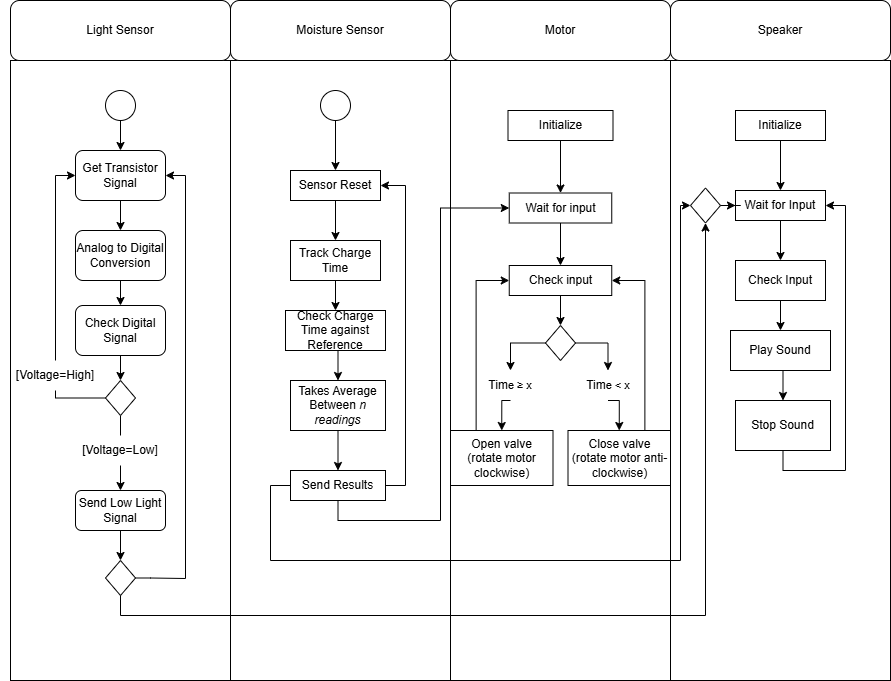

The diagram above was exported from draw.io. Its source (the exported page's mxGraphModel, read from the mxfile embedded in the PNG):
<mxGraphModel dx="1892" dy="1662" grid="1" gridSize="10" guides="1" tooltips="1" connect="1" arrows="1" fold="1" page="1" pageScale="1" pageWidth="850" pageHeight="1100" math="0" shadow="0">
  <root>
    <mxCell id="0" />
    <mxCell id="1" parent="0" />
    <mxCell id="Q88nKcoqorlPdalBP97h-1" value="" style="rounded=0;whiteSpace=wrap;html=1;" parent="1" vertex="1">
      <mxGeometry y="40" width="220" height="620" as="geometry" />
    </mxCell>
    <mxCell id="Q88nKcoqorlPdalBP97h-2" value="" style="rounded=0;whiteSpace=wrap;html=1;" parent="1" vertex="1">
      <mxGeometry x="220" y="40" width="220" height="620" as="geometry" />
    </mxCell>
    <mxCell id="Q88nKcoqorlPdalBP97h-4" value="" style="rounded=0;whiteSpace=wrap;html=1;" parent="1" vertex="1">
      <mxGeometry x="440" y="40" width="220" height="620" as="geometry" />
    </mxCell>
    <mxCell id="i0igHgoibUx0xFQssL-V-10" style="edgeStyle=orthogonalEdgeStyle;rounded=0;orthogonalLoop=1;jettySize=auto;html=1;exitX=0.5;exitY=1;exitDx=0;exitDy=0;entryX=0.5;entryY=0;entryDx=0;entryDy=0;" parent="1" source="i0igHgoibUx0xFQssL-V-1" target="i0igHgoibUx0xFQssL-V-4" edge="1">
      <mxGeometry relative="1" as="geometry" />
    </mxCell>
    <mxCell id="i0igHgoibUx0xFQssL-V-1" value="Sensor Reset" style="rounded=0;whiteSpace=wrap;html=1;" parent="1" vertex="1">
      <mxGeometry x="280" y="150" width="90" height="30" as="geometry" />
    </mxCell>
    <mxCell id="i0igHgoibUx0xFQssL-V-9" style="edgeStyle=orthogonalEdgeStyle;rounded=0;orthogonalLoop=1;jettySize=auto;html=1;exitX=0.5;exitY=1;exitDx=0;exitDy=0;entryX=0.5;entryY=0;entryDx=0;entryDy=0;" parent="1" source="7PFAw6VoUgg5CAal6hvp-2" target="i0igHgoibUx0xFQssL-V-1" edge="1">
      <mxGeometry relative="1" as="geometry">
        <mxPoint x="325" y="100" as="sourcePoint" />
      </mxGeometry>
    </mxCell>
    <mxCell id="i0igHgoibUx0xFQssL-V-11" style="edgeStyle=orthogonalEdgeStyle;rounded=0;orthogonalLoop=1;jettySize=auto;html=1;exitX=0.5;exitY=1;exitDx=0;exitDy=0;entryX=0.5;entryY=0;entryDx=0;entryDy=0;" parent="1" source="i0igHgoibUx0xFQssL-V-4" target="i0igHgoibUx0xFQssL-V-5" edge="1">
      <mxGeometry relative="1" as="geometry" />
    </mxCell>
    <mxCell id="i0igHgoibUx0xFQssL-V-4" value="Track Charge Time" style="rounded=0;whiteSpace=wrap;html=1;" parent="1" vertex="1">
      <mxGeometry x="280" y="220" width="90" height="40" as="geometry" />
    </mxCell>
    <mxCell id="i0igHgoibUx0xFQssL-V-12" style="edgeStyle=orthogonalEdgeStyle;rounded=0;orthogonalLoop=1;jettySize=auto;html=1;exitX=0.5;exitY=1;exitDx=0;exitDy=0;entryX=0.5;entryY=0;entryDx=0;entryDy=0;" parent="1" source="i0igHgoibUx0xFQssL-V-5" target="i0igHgoibUx0xFQssL-V-6" edge="1">
      <mxGeometry relative="1" as="geometry" />
    </mxCell>
    <mxCell id="i0igHgoibUx0xFQssL-V-5" value="Check Charge Time against Reference" style="rounded=0;whiteSpace=wrap;html=1;" parent="1" vertex="1">
      <mxGeometry x="275" y="290" width="100" height="40" as="geometry" />
    </mxCell>
    <mxCell id="i0igHgoibUx0xFQssL-V-13" style="edgeStyle=orthogonalEdgeStyle;rounded=0;orthogonalLoop=1;jettySize=auto;html=1;exitX=0.5;exitY=1;exitDx=0;exitDy=0;entryX=0.5;entryY=0;entryDx=0;entryDy=0;" parent="1" source="i0igHgoibUx0xFQssL-V-6" target="i0igHgoibUx0xFQssL-V-7" edge="1">
      <mxGeometry relative="1" as="geometry" />
    </mxCell>
    <mxCell id="i0igHgoibUx0xFQssL-V-6" value="Takes Average Between &lt;i&gt;n&lt;u&gt; &lt;/u&gt;readings&lt;/i&gt;" style="rounded=0;whiteSpace=wrap;html=1;" parent="1" vertex="1">
      <mxGeometry x="280" y="360" width="95" height="50" as="geometry" />
    </mxCell>
    <mxCell id="7PFAw6VoUgg5CAal6hvp-5" style="edgeStyle=orthogonalEdgeStyle;rounded=0;orthogonalLoop=1;jettySize=auto;html=1;exitX=1;exitY=0.5;exitDx=0;exitDy=0;entryX=1;entryY=0.5;entryDx=0;entryDy=0;" parent="1" source="i0igHgoibUx0xFQssL-V-7" target="i0igHgoibUx0xFQssL-V-1" edge="1">
      <mxGeometry relative="1" as="geometry" />
    </mxCell>
    <mxCell id="qIrwvkeeg81BqqU3joLw-25" style="edgeStyle=orthogonalEdgeStyle;rounded=0;orthogonalLoop=1;jettySize=auto;html=1;exitX=0.5;exitY=1;exitDx=0;exitDy=0;entryX=0;entryY=0.5;entryDx=0;entryDy=0;" parent="1" source="i0igHgoibUx0xFQssL-V-7" target="qIrwvkeeg81BqqU3joLw-4" edge="1">
      <mxGeometry relative="1" as="geometry">
        <mxPoint x="460" y="187.5" as="targetPoint" />
        <Array as="points">
          <mxPoint x="328" y="500" />
          <mxPoint x="430" y="500" />
          <mxPoint x="430" y="188" />
        </Array>
      </mxGeometry>
    </mxCell>
    <mxCell id="i0igHgoibUx0xFQssL-V-7" value="Send Results" style="rounded=0;whiteSpace=wrap;html=1;" parent="1" vertex="1">
      <mxGeometry x="280" y="450" width="95" height="30" as="geometry" />
    </mxCell>
    <mxCell id="Q88nKcoqorlPdalBP97h-5" value="" style="rounded=0;whiteSpace=wrap;html=1;" parent="1" vertex="1">
      <mxGeometry x="660" y="40" width="220" height="620" as="geometry" />
    </mxCell>
    <mxCell id="7PFAw6VoUgg5CAal6hvp-1" style="edgeStyle=orthogonalEdgeStyle;rounded=0;orthogonalLoop=1;jettySize=auto;html=1;exitX=0;exitY=0.5;exitDx=0;exitDy=0;entryX=0;entryY=0.5;entryDx=0;entryDy=0;" parent="1" source="i0igHgoibUx0xFQssL-V-7" target="AUYRWHGpEvsEWkvCqt9V-1" edge="1">
      <mxGeometry relative="1" as="geometry">
        <Array as="points">
          <mxPoint x="260" y="465" />
          <mxPoint x="260" y="540" />
          <mxPoint x="670" y="540" />
          <mxPoint x="670" y="185" />
        </Array>
      </mxGeometry>
    </mxCell>
    <mxCell id="Q88nKcoqorlPdalBP97h-6" value="Light Sensor" style="rounded=1;whiteSpace=wrap;html=1;" parent="1" vertex="1">
      <mxGeometry y="-20" width="220" height="60" as="geometry" />
    </mxCell>
    <mxCell id="Q88nKcoqorlPdalBP97h-7" value="Moisture Sensor" style="rounded=1;whiteSpace=wrap;html=1;" parent="1" vertex="1">
      <mxGeometry x="220" y="-20" width="220" height="60" as="geometry" />
    </mxCell>
    <mxCell id="Q88nKcoqorlPdalBP97h-8" value="Motor" style="rounded=1;whiteSpace=wrap;html=1;" parent="1" vertex="1">
      <mxGeometry x="440" y="-20" width="220" height="60" as="geometry" />
    </mxCell>
    <mxCell id="Q88nKcoqorlPdalBP97h-9" value="Speaker" style="rounded=1;whiteSpace=wrap;html=1;" parent="1" vertex="1">
      <mxGeometry x="660" y="-20" width="220" height="60" as="geometry" />
    </mxCell>
    <mxCell id="Q88nKcoqorlPdalBP97h-24" style="edgeStyle=orthogonalEdgeStyle;rounded=0;orthogonalLoop=1;jettySize=auto;html=1;exitX=0.5;exitY=1;exitDx=0;exitDy=0;entryX=0.5;entryY=0;entryDx=0;entryDy=0;" parent="1" source="Q88nKcoqorlPdalBP97h-10" target="Q88nKcoqorlPdalBP97h-11" edge="1">
      <mxGeometry relative="1" as="geometry" />
    </mxCell>
    <mxCell id="Q88nKcoqorlPdalBP97h-10" value="" style="ellipse;whiteSpace=wrap;html=1;aspect=fixed;" parent="1" vertex="1">
      <mxGeometry x="95" y="70" width="30" height="30" as="geometry" />
    </mxCell>
    <mxCell id="Q88nKcoqorlPdalBP97h-38" value="" style="edgeStyle=orthogonalEdgeStyle;rounded=0;orthogonalLoop=1;jettySize=auto;html=1;" parent="1" source="Q88nKcoqorlPdalBP97h-11" target="Q88nKcoqorlPdalBP97h-37" edge="1">
      <mxGeometry relative="1" as="geometry" />
    </mxCell>
    <mxCell id="Q88nKcoqorlPdalBP97h-11" value="Get Transistor Signal" style="rounded=1;whiteSpace=wrap;html=1;" parent="1" vertex="1">
      <mxGeometry x="65" y="130" width="90" height="50" as="geometry" />
    </mxCell>
    <mxCell id="Q88nKcoqorlPdalBP97h-53" value="" style="edgeStyle=orthogonalEdgeStyle;rounded=0;orthogonalLoop=1;jettySize=auto;html=1;" parent="1" source="Q88nKcoqorlPdalBP97h-13" target="Q88nKcoqorlPdalBP97h-51" edge="1">
      <mxGeometry relative="1" as="geometry" />
    </mxCell>
    <mxCell id="Q88nKcoqorlPdalBP97h-13" value="Send Low Light Signal" style="rounded=1;whiteSpace=wrap;html=1;" parent="1" vertex="1">
      <mxGeometry x="65" y="470" width="90" height="40" as="geometry" />
    </mxCell>
    <mxCell id="Q88nKcoqorlPdalBP97h-21" style="edgeStyle=orthogonalEdgeStyle;rounded=0;orthogonalLoop=1;jettySize=auto;html=1;exitX=0;exitY=0.5;exitDx=0;exitDy=0;entryX=0.5;entryY=1;entryDx=0;entryDy=0;endArrow=none;endFill=0;" parent="1" source="Q88nKcoqorlPdalBP97h-14" target="Q88nKcoqorlPdalBP97h-19" edge="1">
      <mxGeometry relative="1" as="geometry">
        <Array as="points">
          <mxPoint x="45" y="378" />
        </Array>
      </mxGeometry>
    </mxCell>
    <mxCell id="Q88nKcoqorlPdalBP97h-25" style="edgeStyle=orthogonalEdgeStyle;rounded=0;orthogonalLoop=1;jettySize=auto;html=1;exitX=0.5;exitY=1;exitDx=0;exitDy=0;entryX=0.5;entryY=0;entryDx=0;entryDy=0;endArrow=none;endFill=0;" parent="1" source="Q88nKcoqorlPdalBP97h-14" target="Q88nKcoqorlPdalBP97h-18" edge="1">
      <mxGeometry relative="1" as="geometry" />
    </mxCell>
    <mxCell id="Q88nKcoqorlPdalBP97h-14" value="" style="rhombus;whiteSpace=wrap;html=1;" parent="1" vertex="1">
      <mxGeometry x="95" y="360" width="30" height="35" as="geometry" />
    </mxCell>
    <mxCell id="Q88nKcoqorlPdalBP97h-26" style="edgeStyle=orthogonalEdgeStyle;rounded=0;orthogonalLoop=1;jettySize=auto;html=1;exitX=0.5;exitY=1;exitDx=0;exitDy=0;entryX=0.5;entryY=0;entryDx=0;entryDy=0;" parent="1" source="Q88nKcoqorlPdalBP97h-18" target="Q88nKcoqorlPdalBP97h-13" edge="1">
      <mxGeometry relative="1" as="geometry" />
    </mxCell>
    <mxCell id="Q88nKcoqorlPdalBP97h-18" value="[Voltage=Low]" style="text;html=1;whiteSpace=wrap;strokeColor=none;fillColor=none;align=center;verticalAlign=middle;rounded=0;" parent="1" vertex="1">
      <mxGeometry x="55" y="415" width="110" height="30" as="geometry" />
    </mxCell>
    <mxCell id="Q88nKcoqorlPdalBP97h-41" style="edgeStyle=orthogonalEdgeStyle;rounded=0;orthogonalLoop=1;jettySize=auto;html=1;entryX=0;entryY=0.5;entryDx=0;entryDy=0;" parent="1" source="Q88nKcoqorlPdalBP97h-19" target="Q88nKcoqorlPdalBP97h-11" edge="1">
      <mxGeometry relative="1" as="geometry" />
    </mxCell>
    <mxCell id="Q88nKcoqorlPdalBP97h-19" value="[Voltage=High]" style="text;html=1;whiteSpace=wrap;strokeColor=none;fillColor=none;align=center;verticalAlign=middle;rounded=0;" parent="1" vertex="1">
      <mxGeometry x="-10" y="340" width="110" height="30" as="geometry" />
    </mxCell>
    <mxCell id="Q88nKcoqorlPdalBP97h-48" value="" style="edgeStyle=orthogonalEdgeStyle;rounded=0;orthogonalLoop=1;jettySize=auto;html=1;" parent="1" source="Q88nKcoqorlPdalBP97h-37" target="Q88nKcoqorlPdalBP97h-47" edge="1">
      <mxGeometry relative="1" as="geometry" />
    </mxCell>
    <mxCell id="Q88nKcoqorlPdalBP97h-37" value="Analog to Digital Conversion" style="rounded=1;whiteSpace=wrap;html=1;" parent="1" vertex="1">
      <mxGeometry x="65" y="210" width="90" height="50" as="geometry" />
    </mxCell>
    <mxCell id="Q88nKcoqorlPdalBP97h-50" style="edgeStyle=orthogonalEdgeStyle;rounded=0;orthogonalLoop=1;jettySize=auto;html=1;entryX=0.5;entryY=0;entryDx=0;entryDy=0;" parent="1" source="Q88nKcoqorlPdalBP97h-47" target="Q88nKcoqorlPdalBP97h-14" edge="1">
      <mxGeometry relative="1" as="geometry" />
    </mxCell>
    <mxCell id="Q88nKcoqorlPdalBP97h-47" value="Check Digital Signal" style="rounded=1;whiteSpace=wrap;html=1;" parent="1" vertex="1">
      <mxGeometry x="65" y="285" width="90" height="50" as="geometry" />
    </mxCell>
    <mxCell id="Q88nKcoqorlPdalBP97h-55" style="edgeStyle=orthogonalEdgeStyle;rounded=0;orthogonalLoop=1;jettySize=auto;html=1;entryX=1;entryY=0.5;entryDx=0;entryDy=0;exitX=1;exitY=0.5;exitDx=0;exitDy=0;" parent="1" source="Q88nKcoqorlPdalBP97h-51" target="Q88nKcoqorlPdalBP97h-11" edge="1">
      <mxGeometry relative="1" as="geometry">
        <mxPoint x="140" y="540" as="sourcePoint" />
        <mxPoint x="185" y="155" as="targetPoint" />
        <Array as="points">
          <mxPoint x="140" y="558" />
          <mxPoint x="175" y="558" />
          <mxPoint x="175" y="155" />
        </Array>
      </mxGeometry>
    </mxCell>
    <mxCell id="Q88nKcoqorlPdalBP97h-51" value="" style="rhombus;whiteSpace=wrap;html=1;" parent="1" vertex="1">
      <mxGeometry x="95" y="540" width="30" height="35" as="geometry" />
    </mxCell>
    <mxCell id="Q88nKcoqorlPdalBP97h-52" style="edgeStyle=orthogonalEdgeStyle;rounded=0;orthogonalLoop=1;jettySize=auto;html=1;exitX=0.5;exitY=1;exitDx=0;exitDy=0;entryX=0.5;entryY=1;entryDx=0;entryDy=0;" parent="1" source="Q88nKcoqorlPdalBP97h-51" target="AUYRWHGpEvsEWkvCqt9V-1" edge="1">
      <mxGeometry relative="1" as="geometry" />
    </mxCell>
    <mxCell id="T884rxjCrGO6F70gFsRX-23" value="" style="group" parent="1" connectable="0" vertex="1">
      <mxGeometry x="720" y="90" width="100" height="340" as="geometry" />
    </mxCell>
    <mxCell id="T884rxjCrGO6F70gFsRX-12" style="edgeStyle=orthogonalEdgeStyle;rounded=0;orthogonalLoop=1;jettySize=auto;html=1;exitX=0.5;exitY=1;exitDx=0;exitDy=0;entryX=0.5;entryY=0;entryDx=0;entryDy=0;" parent="T884rxjCrGO6F70gFsRX-23" source="T884rxjCrGO6F70gFsRX-13" target="T884rxjCrGO6F70gFsRX-17" edge="1">
      <mxGeometry relative="1" as="geometry" />
    </mxCell>
    <mxCell id="T884rxjCrGO6F70gFsRX-13" value="Wait for Input" style="rounded=0;whiteSpace=wrap;html=1;" parent="T884rxjCrGO6F70gFsRX-23" vertex="1">
      <mxGeometry x="5" y="80" width="90" height="30" as="geometry" />
    </mxCell>
    <mxCell id="T884rxjCrGO6F70gFsRX-14" style="edgeStyle=orthogonalEdgeStyle;rounded=0;orthogonalLoop=1;jettySize=auto;html=1;exitX=0.5;exitY=1;exitDx=0;exitDy=0;entryX=0.5;entryY=0;entryDx=0;entryDy=0;" parent="T884rxjCrGO6F70gFsRX-23" source="T884rxjCrGO6F70gFsRX-15" target="T884rxjCrGO6F70gFsRX-13" edge="1">
      <mxGeometry relative="1" as="geometry" />
    </mxCell>
    <mxCell id="T884rxjCrGO6F70gFsRX-15" value="Initialize" style="rounded=0;whiteSpace=wrap;html=1;" parent="T884rxjCrGO6F70gFsRX-23" vertex="1">
      <mxGeometry x="5" width="90" height="30" as="geometry" />
    </mxCell>
    <mxCell id="T884rxjCrGO6F70gFsRX-16" style="edgeStyle=orthogonalEdgeStyle;rounded=0;orthogonalLoop=1;jettySize=auto;html=1;exitX=0.5;exitY=1;exitDx=0;exitDy=0;entryX=0.5;entryY=0;entryDx=0;entryDy=0;" parent="T884rxjCrGO6F70gFsRX-23" source="T884rxjCrGO6F70gFsRX-17" target="T884rxjCrGO6F70gFsRX-19" edge="1">
      <mxGeometry relative="1" as="geometry" />
    </mxCell>
    <mxCell id="T884rxjCrGO6F70gFsRX-17" value="Check Input" style="rounded=0;whiteSpace=wrap;html=1;" parent="T884rxjCrGO6F70gFsRX-23" vertex="1">
      <mxGeometry x="5" y="150" width="90" height="40" as="geometry" />
    </mxCell>
    <mxCell id="T884rxjCrGO6F70gFsRX-18" style="edgeStyle=orthogonalEdgeStyle;rounded=0;orthogonalLoop=1;jettySize=auto;html=1;exitX=0.5;exitY=1;exitDx=0;exitDy=0;entryX=0.5;entryY=0;entryDx=0;entryDy=0;" parent="T884rxjCrGO6F70gFsRX-23" source="T884rxjCrGO6F70gFsRX-19" target="T884rxjCrGO6F70gFsRX-21" edge="1">
      <mxGeometry relative="1" as="geometry" />
    </mxCell>
    <mxCell id="T884rxjCrGO6F70gFsRX-19" value="Play Sound" style="rounded=0;whiteSpace=wrap;html=1;" parent="T884rxjCrGO6F70gFsRX-23" vertex="1">
      <mxGeometry y="220" width="100" height="40" as="geometry" />
    </mxCell>
    <mxCell id="T884rxjCrGO6F70gFsRX-20" style="edgeStyle=orthogonalEdgeStyle;rounded=0;orthogonalLoop=1;jettySize=auto;html=1;exitX=0.5;exitY=1;exitDx=0;exitDy=0;entryX=1;entryY=0.5;entryDx=0;entryDy=0;" parent="T884rxjCrGO6F70gFsRX-23" source="T884rxjCrGO6F70gFsRX-21" target="T884rxjCrGO6F70gFsRX-13" edge="1">
      <mxGeometry relative="1" as="geometry">
        <mxPoint x="52.5" y="380" as="targetPoint" />
        <Array as="points">
          <mxPoint x="53" y="360" />
          <mxPoint x="115" y="360" />
          <mxPoint x="115" y="95" />
        </Array>
      </mxGeometry>
    </mxCell>
    <mxCell id="T884rxjCrGO6F70gFsRX-21" value="Stop Sound" style="rounded=0;whiteSpace=wrap;html=1;" parent="T884rxjCrGO6F70gFsRX-23" vertex="1">
      <mxGeometry x="5" y="290" width="95" height="50" as="geometry" />
    </mxCell>
    <mxCell id="AUYRWHGpEvsEWkvCqt9V-6" value="" style="edgeStyle=orthogonalEdgeStyle;rounded=0;orthogonalLoop=1;jettySize=auto;html=1;" parent="1" source="AUYRWHGpEvsEWkvCqt9V-1" target="T884rxjCrGO6F70gFsRX-13" edge="1">
      <mxGeometry relative="1" as="geometry" />
    </mxCell>
    <mxCell id="AUYRWHGpEvsEWkvCqt9V-1" value="" style="rhombus;whiteSpace=wrap;html=1;" parent="1" vertex="1">
      <mxGeometry x="680" y="167.5" width="30" height="35" as="geometry" />
    </mxCell>
    <mxCell id="7PFAw6VoUgg5CAal6hvp-4" value="" style="edgeStyle=orthogonalEdgeStyle;rounded=0;orthogonalLoop=1;jettySize=auto;html=1;exitX=0.5;exitY=1;exitDx=0;exitDy=0;entryX=0.5;entryY=0;entryDx=0;entryDy=0;" parent="1" target="7PFAw6VoUgg5CAal6hvp-2" edge="1">
      <mxGeometry relative="1" as="geometry">
        <mxPoint x="325" y="100" as="sourcePoint" />
        <mxPoint x="325" y="150" as="targetPoint" />
      </mxGeometry>
    </mxCell>
    <mxCell id="7PFAw6VoUgg5CAal6hvp-2" value="" style="ellipse;whiteSpace=wrap;html=1;aspect=fixed;" parent="1" vertex="1">
      <mxGeometry x="310" y="70" width="30" height="30" as="geometry" />
    </mxCell>
    <mxCell id="qIrwvkeeg81BqqU3joLw-16" style="edgeStyle=orthogonalEdgeStyle;rounded=0;orthogonalLoop=1;jettySize=auto;html=1;exitX=0.5;exitY=1;exitDx=0;exitDy=0;entryX=0.5;entryY=0;entryDx=0;entryDy=0;" parent="1" source="qIrwvkeeg81BqqU3joLw-3" target="qIrwvkeeg81BqqU3joLw-4" edge="1">
      <mxGeometry relative="1" as="geometry" />
    </mxCell>
    <mxCell id="qIrwvkeeg81BqqU3joLw-3" value="Initialize" style="rounded=0;whiteSpace=wrap;html=1;" parent="1" vertex="1">
      <mxGeometry x="497.5" y="90" width="105" height="30" as="geometry" />
    </mxCell>
    <mxCell id="qIrwvkeeg81BqqU3joLw-17" style="edgeStyle=orthogonalEdgeStyle;rounded=0;orthogonalLoop=1;jettySize=auto;html=1;exitX=0.5;exitY=1;exitDx=0;exitDy=0;entryX=0.5;entryY=0;entryDx=0;entryDy=0;" parent="1" source="qIrwvkeeg81BqqU3joLw-4" target="qIrwvkeeg81BqqU3joLw-5" edge="1">
      <mxGeometry relative="1" as="geometry" />
    </mxCell>
    <mxCell id="qIrwvkeeg81BqqU3joLw-4" value="Wait for input" style="rounded=0;whiteSpace=wrap;html=1;" parent="1" vertex="1">
      <mxGeometry x="498.75" y="172.5" width="102.5" height="30" as="geometry" />
    </mxCell>
    <mxCell id="qIrwvkeeg81BqqU3joLw-27" style="edgeStyle=orthogonalEdgeStyle;rounded=0;orthogonalLoop=1;jettySize=auto;html=1;exitX=0.5;exitY=1;exitDx=0;exitDy=0;entryX=0.5;entryY=0;entryDx=0;entryDy=0;" parent="1" source="qIrwvkeeg81BqqU3joLw-5" target="qIrwvkeeg81BqqU3joLw-26" edge="1">
      <mxGeometry relative="1" as="geometry" />
    </mxCell>
    <mxCell id="qIrwvkeeg81BqqU3joLw-5" value="Check input" style="rounded=0;whiteSpace=wrap;html=1;" parent="1" vertex="1">
      <mxGeometry x="498.75" y="245" width="102.5" height="30" as="geometry" />
    </mxCell>
    <mxCell id="qIrwvkeeg81BqqU3joLw-37" style="edgeStyle=orthogonalEdgeStyle;rounded=0;orthogonalLoop=1;jettySize=auto;html=1;exitX=0.25;exitY=0;exitDx=0;exitDy=0;entryX=0;entryY=0.5;entryDx=0;entryDy=0;" parent="1" source="qIrwvkeeg81BqqU3joLw-6" target="qIrwvkeeg81BqqU3joLw-5" edge="1">
      <mxGeometry relative="1" as="geometry" />
    </mxCell>
    <mxCell id="qIrwvkeeg81BqqU3joLw-6" value="Open valve&lt;div&gt;(rotate motor clockwise)&lt;/div&gt;" style="rounded=0;whiteSpace=wrap;html=1;" parent="1" vertex="1">
      <mxGeometry x="440" y="410" width="102.5" height="55" as="geometry" />
    </mxCell>
    <mxCell id="qIrwvkeeg81BqqU3joLw-38" style="edgeStyle=orthogonalEdgeStyle;rounded=0;orthogonalLoop=1;jettySize=auto;html=1;exitX=0.75;exitY=0;exitDx=0;exitDy=0;entryX=1;entryY=0.5;entryDx=0;entryDy=0;" parent="1" source="qIrwvkeeg81BqqU3joLw-7" target="qIrwvkeeg81BqqU3joLw-5" edge="1">
      <mxGeometry relative="1" as="geometry" />
    </mxCell>
    <mxCell id="qIrwvkeeg81BqqU3joLw-7" value="Close valve&lt;div&gt;(rotate motor anti-clockwise)&lt;/div&gt;" style="rounded=0;whiteSpace=wrap;html=1;" parent="1" vertex="1">
      <mxGeometry x="557.5" y="410" width="102.5" height="55" as="geometry" />
    </mxCell>
    <mxCell id="qIrwvkeeg81BqqU3joLw-31" style="edgeStyle=orthogonalEdgeStyle;rounded=0;orthogonalLoop=1;jettySize=auto;html=1;exitX=0.375;exitY=0.972;exitDx=0;exitDy=0;entryX=0.5;entryY=0;entryDx=0;entryDy=0;exitPerimeter=0;" parent="1" target="qIrwvkeeg81BqqU3joLw-6" edge="1">
      <mxGeometry relative="1" as="geometry" />
    </mxCell>
    <mxCell id="qIrwvkeeg81BqqU3joLw-26" value="" style="rhombus;whiteSpace=wrap;html=1;" parent="1" vertex="1">
      <mxGeometry x="535" y="305" width="30" height="35" as="geometry" />
    </mxCell>
    <mxCell id="qIrwvkeeg81BqqU3joLw-34" value="" style="edgeStyle=orthogonalEdgeStyle;rounded=0;orthogonalLoop=1;jettySize=auto;html=1;exitX=1;exitY=0.5;exitDx=0;exitDy=0;entryX=0.5;entryY=0;entryDx=0;entryDy=0;" parent="1" source="qIrwvkeeg81BqqU3joLw-26" target="qIrwvkeeg81BqqU3joLw-29" edge="1">
      <mxGeometry relative="1" as="geometry">
        <mxPoint x="565" y="323" as="sourcePoint" />
        <mxPoint x="609" y="410" as="targetPoint" />
      </mxGeometry>
    </mxCell>
    <mxCell id="qIrwvkeeg81BqqU3joLw-29" value="Tim&lt;font style=&quot;font-size: 11px;&quot;&gt;e &amp;lt; x&lt;/font&gt;" style="text;html=1;whiteSpace=wrap;strokeColor=none;fillColor=none;align=center;verticalAlign=middle;rounded=0;" parent="1" vertex="1">
      <mxGeometry x="557.5" y="350" width="80" height="30" as="geometry" />
    </mxCell>
    <mxCell id="qIrwvkeeg81BqqU3joLw-36" value="" style="edgeStyle=orthogonalEdgeStyle;rounded=0;orthogonalLoop=1;jettySize=auto;html=1;exitX=0;exitY=0.5;exitDx=0;exitDy=0;entryX=0.5;entryY=0;entryDx=0;entryDy=0;" parent="1" source="qIrwvkeeg81BqqU3joLw-26" target="qIrwvkeeg81BqqU3joLw-35" edge="1">
      <mxGeometry relative="1" as="geometry">
        <mxPoint x="535" y="323" as="sourcePoint" />
        <mxPoint x="491" y="410" as="targetPoint" />
      </mxGeometry>
    </mxCell>
    <mxCell id="qIrwvkeeg81BqqU3joLw-35" value="Tim&lt;font style=&quot;font-size: 11px;&quot;&gt;e&amp;nbsp;≥ x&lt;/font&gt;" style="text;html=1;whiteSpace=wrap;strokeColor=none;fillColor=none;align=center;verticalAlign=middle;rounded=0;" parent="1" vertex="1">
      <mxGeometry x="460" y="350" width="80" height="30" as="geometry" />
    </mxCell>
    <mxCell id="qIrwvkeeg81BqqU3joLw-39" style="edgeStyle=orthogonalEdgeStyle;rounded=0;orthogonalLoop=1;jettySize=auto;html=1;exitX=0.5;exitY=1;exitDx=0;exitDy=0;entryX=0.5;entryY=0;entryDx=0;entryDy=0;" parent="1" source="qIrwvkeeg81BqqU3joLw-35" target="qIrwvkeeg81BqqU3joLw-6" edge="1">
      <mxGeometry relative="1" as="geometry" />
    </mxCell>
    <mxCell id="qIrwvkeeg81BqqU3joLw-40" style="edgeStyle=orthogonalEdgeStyle;rounded=0;orthogonalLoop=1;jettySize=auto;html=1;exitX=0.5;exitY=1;exitDx=0;exitDy=0;entryX=0.5;entryY=0;entryDx=0;entryDy=0;" parent="1" source="qIrwvkeeg81BqqU3joLw-29" target="qIrwvkeeg81BqqU3joLw-7" edge="1">
      <mxGeometry relative="1" as="geometry">
        <Array as="points">
          <mxPoint x="609" y="380" />
        </Array>
      </mxGeometry>
    </mxCell>
  </root>
</mxGraphModel>